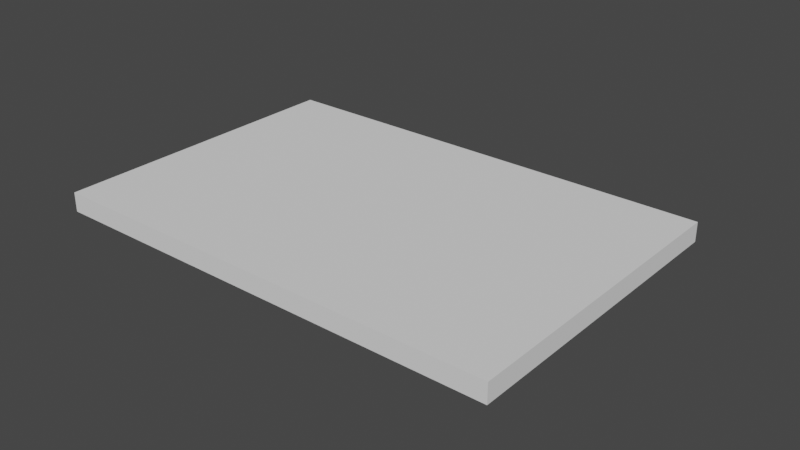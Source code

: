 # Source: Part_with_Front_Edgebanding.blend  (saved by Blender 2.91.10; exported with 4.5.12 LTS)
import bpy
from mathutils import Matrix  # noqa: F401  (used for matrix-valued properties, if any)

bpy.ops.wm.read_factory_settings(use_empty=True)
scene = bpy.context.scene
scene.name = 'Scene'

# ---- collections
col_collection = bpy.data.collections.new('Collection'); scene.collection.children.link(col_collection)

# ---- world
world_world = bpy.data.worlds.new('World'); scene.world = world_world
world_world.use_nodes = True; world_world.node_tree.nodes.clear()
_N = world_world.node_tree.nodes; _L = world_world.node_tree.links
n0 = _N.new('ShaderNodeOutputWorld'); n0.name = 'World Output'; n0.location = (300, 300)
n1 = _N.new('ShaderNodeBackground'); n1.name = 'Background'; n1.location = (10, 300)
n1.inputs[0].default_value = (0.05088, 0.05088, 0.05088, 1.0)
_L.new(n1.outputs[0], n0.inputs[0])
n0.is_active_output = True
world_world.color = (0.05088, 0.05088, 0.05088)
world_world.use_sun_shadow = False
world_world.sun_shadow_jitter_overblur = 0.0

# ---- meshes
me_part_mesh = bpy.data.meshes.new('Part Mesh')
me_part_mesh.from_pydata([(0.0, 0.0, 0.0), (0.0, 0.3048, 0.0), (0.4572, 0.3048, 0.0), (0.4572, 0.0, 0.0), (0.0, 0.0, 0.01905), (0.0, 0.3048, 0.01905), (0.4572, 0.3048, 0.01905), (0.4572, 0.0, 0.01905)], [], [(0, 1, 2, 3), (4, 7, 6, 5), (0, 4, 5, 1), (1, 5, 6, 2), (2, 6, 7, 3), (4, 0, 3, 7)])
me_part_mesh.polygons.foreach_set('material_index', [2, 1, 0, 3, 0, 0])
me_part_mesh.materials.append(None)
me_part_mesh.materials.append(None)
me_part_mesh.materials.append(None)
me_part_mesh.materials.append(None)
me_part_mesh.use_remesh_fix_poles = True
me_part_mesh.use_remesh_preserve_attributes = False
me_part_mesh.use_mirror_vertex_groups = False
me_part_mesh.update()

# ---- objects
ob_part = bpy.data.objects.new('Part', None)
ob_obj_x = bpy.data.objects.new('OBJ_X', None)
ob_obj_y = bpy.data.objects.new('OBJ_Y', None)
ob_obj_z = bpy.data.objects.new('OBJ_Z', None)
ob_obj_prompts = bpy.data.objects.new('OBJ_PROMPTS', None)
ob_part_mesh = bpy.data.objects.new('Part Mesh', me_part_mesh)

# ---- transforms, parenting, visibility, modifiers, constraints
ob_part.location = (0.0, 0.0, 0.0)
ob_part.empty_display_type = 'ARROWS'
ob_part.empty_display_size = 0.1
ob_part.lineart.crease_threshold = 0.0
ob_obj_x.parent = ob_part
ob_obj_x.location = (0.508, 0.0, 0.0)
ob_obj_x.lock_location = (False, True, True)
ob_obj_x.lock_rotation = (True, True, True)
ob_obj_x.empty_display_type = 'SPHERE'
ob_obj_x.empty_display_size = 0.1
ob_obj_x.lineart.crease_threshold = 0.0
ob_obj_y.parent = ob_part
ob_obj_y.location = (0.0, 0.3048, 0.0)
ob_obj_y.lock_location = (True, False, True)
ob_obj_y.lock_rotation = (True, True, True)
ob_obj_y.empty_display_type = 'SPHERE'
ob_obj_y.empty_display_size = 0.1
ob_obj_y.lineart.crease_threshold = 0.0
ob_obj_z.parent = ob_part
ob_obj_z.location = (0.0, 0.0, 0.01905)
ob_obj_z.lock_location = (True, True, False)
ob_obj_z.lock_rotation = (True, True, True)
ob_obj_z.empty_display_type = 'SINGLE_ARROW'
ob_obj_z.empty_display_size = 0.2
ob_obj_z.lineart.crease_threshold = 0.0
ob_obj_prompts.parent = ob_part
ob_obj_prompts.location = (0.0, 0.0, 0.0)
ob_obj_prompts.lock_location = (True, True, True)
ob_obj_prompts.lock_rotation = (True, True, True)
ob_obj_prompts.empty_display_size = 0.0001
ob_obj_prompts.lineart.crease_threshold = 0.0
ob_part_mesh.parent = ob_part
ob_part_mesh.location = (0.0, 0.0, 0.0)
ob_part_mesh.lock_location = (True, True, True)
ob_part_mesh.lineart.crease_threshold = 0.0
_vg = ob_part_mesh.vertex_groups.new(name='OBJ_X')
_vg = ob_part_mesh.vertex_groups.new(name='OBJ_Y')
_vg = ob_part_mesh.vertex_groups.new(name='OBJ_Z')
_m = ob_part_mesh.modifiers.new('Hook-OBJ_X', 'HOOK')
_m.center = (0.4572, 0.0, 0.0)
_m.matrix_inverse = ((1.0, 0.0, 0.0, -0.4572), (0.0, 1.0, 0.0, 0.0), (0.0, 0.0, 1.0, 0.0), (0.0, 0.0, 0.0, 1.0))
_m.object = ob_obj_x
_m = ob_part_mesh.modifiers.new('Hook-OBJ_Y', 'HOOK')
_m.center = (0.0, 0.3048, 0.0)
_m.matrix_inverse = ((1.0, 0.0, 0.0, 0.0), (0.0, 1.0, 0.0, -0.3048), (0.0, 0.0, 1.0, 0.0), (0.0, 0.0, 0.0, 1.0))
_m.object = ob_obj_y
_m = ob_part_mesh.modifiers.new('Hook-OBJ_Z', 'HOOK')
_m.center = (0.0, 0.0, 0.01905)
_m.matrix_inverse = ((1.0, 0.0, 0.0, 0.0), (0.0, 1.0, 0.0, 0.0), (0.0, 0.0, 1.0, -0.01905), (0.0, 0.0, 0.0, 1.0))
_m.object = ob_obj_z
_m = ob_part_mesh.modifiers.new('XQuantity', 'ARRAY')
_m.count = 1
_m.use_constant_offset = True
_m.constant_offset_displace = (0.0, 0.0, 0.0)
_m.use_relative_offset = False
_m = ob_part_mesh.modifiers.new('ZQuantity', 'ARRAY')
_m.count = 1
_m.use_constant_offset = True
_m.constant_offset_displace = (0.0, 0.0, 0.0)
_m.use_relative_offset = False

# ---- collection membership
col_collection.objects.link(ob_part)
col_collection.objects.link(ob_obj_x)
col_collection.objects.link(ob_obj_y)
col_collection.objects.link(ob_obj_z)
col_collection.objects.link(ob_obj_prompts)
col_collection.objects.link(ob_part_mesh)

# ---- scene / render settings (as saved in the file)
scene.frame_start = 1; scene.frame_end = 250; scene.frame_set(1)
scene.render.engine = 'BLENDER_EEVEE_NEXT'
scene.cycles.use_denoising = False
scene.cycles.samples = 128
scene.cycles.sampling_pattern = 'TABULATED_SOBOL'
scene.cycles.use_adaptive_sampling = False
scene.cycles.use_light_tree = False
scene.view_settings.view_transform = 'Filmic'
bpy.context.view_layer.update()

# ---- added for rendering (the .blend has no active camera and no usable light): camera, sun
cam_auto = bpy.data.cameras.new('AutoCamera')
cam_auto.lens = 50.0
cam_auto.sensor_width = 36.0
cam_auto.clip_end = 1000.0
ob_auto_camera = bpy.data.objects.new('AutoCamera', cam_auto)
scene.collection.objects.link(ob_auto_camera)
ob_auto_camera.location = (0.802409, -0.505691, 0.448252)
ob_auto_camera.rotation_euler = (1.09748, -7.21219e-08, 0.694738)
scene.camera = ob_auto_camera
light_auto_sun = bpy.data.lights.new('AutoSun', 'SUN')
light_auto_sun.energy = 3.0
light_auto_sun.angle = 0.0523599
ob_auto_sun = bpy.data.objects.new('AutoSun', light_auto_sun)
scene.collection.objects.link(ob_auto_sun)
ob_auto_sun.rotation_euler = (0.872665, 0.174533, 0.523599)
bpy.context.view_layer.update()
